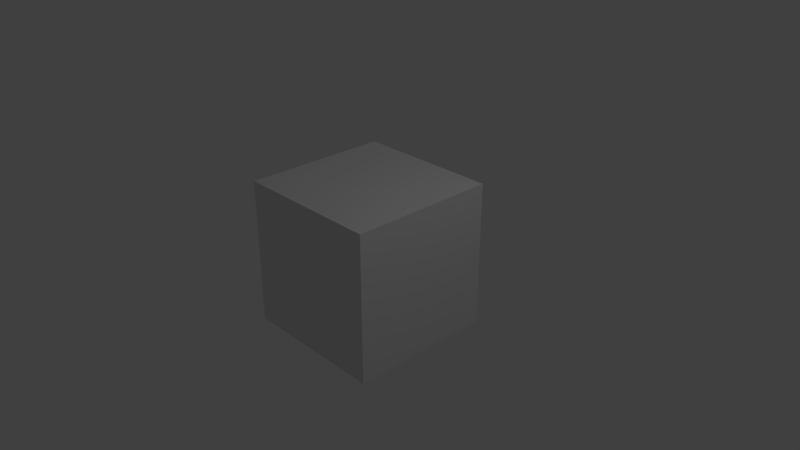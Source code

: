 # Source: untitled.blend  (saved by Blender 2.78.0; exported with 4.5.12 LTS)
import bpy
from mathutils import Matrix  # noqa: F401  (used for matrix-valued properties, if any)

bpy.ops.wm.read_factory_settings(use_empty=True)
scene = bpy.context.scene
scene.name = 'Scene'

# ---- collections
col_collection_1 = bpy.data.collections.new('Collection 1'); scene.collection.children.link(col_collection_1)

# ---- materials (node trees are filled in below, after node groups)
mat_material = bpy.data.materials.new('Material')
mat_material.alpha_threshold = 0.0
mat_material.use_transparent_shadow = False
mat_material.roughness = 0.5
mat_material.line_color = (0.0, 0.0, 0.0, 1.0)

# ---- material node trees

# ---- world
world_world = bpy.data.worlds.new('World'); scene.world = world_world
world_world.color = (0.05088, 0.05088, 0.05088)
world_world.use_sun_shadow = False
world_world.sun_shadow_jitter_overblur = 0.0
world_world.cycles.sampling_method = 'MANUAL'

# ---- cameras
cam_camera = bpy.data.cameras.new('Camera')
cam_camera.clip_end = 100.0
cam_camera.lens = 35.0
cam_camera.sensor_width = 32.0
cam_camera.sensor_height = 18.0
cam_camera.ortho_scale = 7.314
cam_camera.dof.focus_distance = 0.0
cam_camera.dof.aperture_fstop = 128.0

# ---- lights
light_lamp = bpy.data.lights.new('Lamp', 'POINT')
light_lamp.transmission_factor = 0.0
light_lamp.cutoff_distance = 30.0
light_lamp.energy = 100.0
light_lamp.shadow_buffer_clip_start = 1.001
light_lamp.shadow_soft_size = 0.1
light_lamp.shadow_maximum_resolution = 0.006
light_lamp.use_absolute_resolution = True

# ---- meshes
me_cube = bpy.data.meshes.new('Cube')
me_cube.from_pydata([(1.0, 1.0, -1.0), (1.0, -1.0, -1.0), (-1.0, -1.0, -1.0), (-1.0, 1.0, -1.0), (1.0, 1.0, 1.0), (1.0, -1.0, 1.0), (-1.0, -1.0, 1.0), (-1.0, 1.0, 1.0)], [], [(0, 1, 2, 3), (4, 7, 6, 5), (0, 4, 5, 1), (1, 5, 6, 2), (2, 6, 7, 3), (4, 0, 3, 7)])
me_cube.materials.append(mat_material)
me_cube.use_remesh_preserve_volume = False
me_cube.use_remesh_preserve_attributes = False
me_cube.use_mirror_vertex_groups = False
me_cube.update()

# ---- objects
ob_cube = bpy.data.objects.new('Cube', me_cube)
ob_lamp = bpy.data.objects.new('Lamp', light_lamp)
ob_camera = bpy.data.objects.new('Camera', cam_camera)

# ---- transforms, parenting, visibility, modifiers, constraints
ob_cube.location = (0.0, 0.0, 0.0)
ob_cube.lock_rotations_4d = False
ob_cube.empty_display_type = 'ARROWS'
ob_cube.lineart.crease_threshold = 0.0
ob_lamp.location = (4.076, 1.005, 5.904)
ob_lamp.rotation_euler = (0.6503, 0.05522, 1.866)
ob_lamp.lock_rotations_4d = False
ob_lamp.empty_display_type = 'ARROWS'
ob_lamp.color = (0.0, 0.0, 0.0, 0.0)
ob_lamp.lineart.crease_threshold = 0.0
ob_camera.location = (7.481, -6.508, 5.344)
ob_camera.rotation_euler = (1.109, 0.0, 0.8149)
ob_camera.lock_rotations_4d = False
ob_camera.empty_display_type = 'ARROWS'
ob_camera.color = (0.0, 0.0, 0.0, 0.0)
ob_camera.display_type = 'WIRE'
ob_camera.lineart.crease_threshold = 0.0

# ---- collection membership
col_collection_1.objects.link(ob_cube)
col_collection_1.objects.link(ob_lamp)
col_collection_1.objects.link(ob_camera)

# ---- scene / render settings (as saved in the file)
scene.camera = ob_camera
scene.frame_start = 1; scene.frame_end = 250; scene.frame_set(1)
scene.render.engine = 'BLENDER_EEVEE_NEXT'
scene.render.resolution_percentage = 50
scene.render.dither_intensity = 0.0
scene.cycles.use_denoising = False
scene.cycles.samples = 128
scene.cycles.sampling_pattern = 'TABULATED_SOBOL'
scene.cycles.light_sampling_threshold = 0.0
scene.cycles.use_adaptive_sampling = False
scene.cycles.use_light_tree = False
scene.cycles.blur_glossy = 0.0
scene.cycles.sample_clamp_indirect = 0.0
scene.view_settings.view_transform = 'Standard'
bpy.context.view_layer.update()
